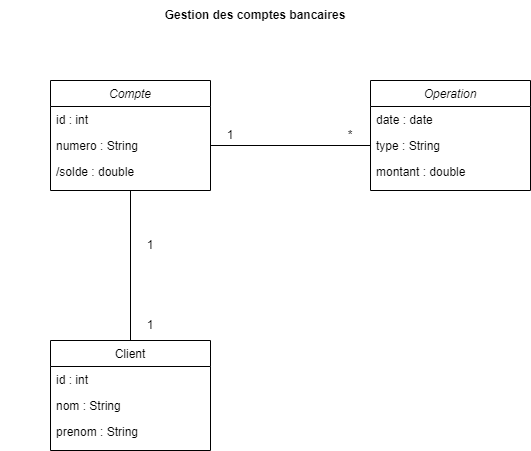

The diagram above was exported from draw.io. Its source (the exported page's mxGraphModel, read from the mxfile embedded in the PNG):
<mxGraphModel dx="1114" dy="593" grid="0" gridSize="10" guides="1" tooltips="1" connect="1" arrows="1" fold="1" page="1" pageScale="1" pageWidth="827" pageHeight="1169" math="0" shadow="0">
  <root>
    <mxCell id="WIyWlLk6GJQsqaUBKTNV-0" />
    <mxCell id="WIyWlLk6GJQsqaUBKTNV-1" parent="WIyWlLk6GJQsqaUBKTNV-0" />
    <mxCell id="zkfFHV4jXpPFQw0GAbJ--0" value="Compte" style="swimlane;fontStyle=2;align=center;verticalAlign=top;childLayout=stackLayout;horizontal=1;startSize=26;horizontalStack=0;resizeParent=1;resizeLast=0;collapsible=1;marginBottom=0;rounded=0;shadow=0;strokeWidth=1;" parent="WIyWlLk6GJQsqaUBKTNV-1" vertex="1">
      <mxGeometry x="220" y="120" width="160" height="110" as="geometry">
        <mxRectangle x="230" y="140" width="160" height="26" as="alternateBounds" />
      </mxGeometry>
    </mxCell>
    <mxCell id="zkfFHV4jXpPFQw0GAbJ--1" value="id : int" style="text;align=left;verticalAlign=top;spacingLeft=4;spacingRight=4;overflow=hidden;rotatable=0;points=[[0,0.5],[1,0.5]];portConstraint=eastwest;" parent="zkfFHV4jXpPFQw0GAbJ--0" vertex="1">
      <mxGeometry y="26" width="160" height="26" as="geometry" />
    </mxCell>
    <mxCell id="zkfFHV4jXpPFQw0GAbJ--2" value="numero : String" style="text;align=left;verticalAlign=top;spacingLeft=4;spacingRight=4;overflow=hidden;rotatable=0;points=[[0,0.5],[1,0.5]];portConstraint=eastwest;rounded=0;shadow=0;html=0;" parent="zkfFHV4jXpPFQw0GAbJ--0" vertex="1">
      <mxGeometry y="52" width="160" height="26" as="geometry" />
    </mxCell>
    <mxCell id="zkfFHV4jXpPFQw0GAbJ--3" value="/solde : double" style="text;align=left;verticalAlign=top;spacingLeft=4;spacingRight=4;overflow=hidden;rotatable=0;points=[[0,0.5],[1,0.5]];portConstraint=eastwest;rounded=0;shadow=0;html=0;" parent="zkfFHV4jXpPFQw0GAbJ--0" vertex="1">
      <mxGeometry y="78" width="160" height="26" as="geometry" />
    </mxCell>
    <mxCell id="zkfFHV4jXpPFQw0GAbJ--17" value="Client" style="swimlane;fontStyle=0;align=center;verticalAlign=top;childLayout=stackLayout;horizontal=1;startSize=26;horizontalStack=0;resizeParent=1;resizeLast=0;collapsible=1;marginBottom=0;rounded=0;shadow=0;strokeWidth=1;" parent="WIyWlLk6GJQsqaUBKTNV-1" vertex="1">
      <mxGeometry x="220" y="380" width="160" height="110" as="geometry">
        <mxRectangle x="550" y="140" width="160" height="26" as="alternateBounds" />
      </mxGeometry>
    </mxCell>
    <mxCell id="zkfFHV4jXpPFQw0GAbJ--18" value="id : int" style="text;align=left;verticalAlign=top;spacingLeft=4;spacingRight=4;overflow=hidden;rotatable=0;points=[[0,0.5],[1,0.5]];portConstraint=eastwest;" parent="zkfFHV4jXpPFQw0GAbJ--17" vertex="1">
      <mxGeometry y="26" width="160" height="26" as="geometry" />
    </mxCell>
    <mxCell id="zkfFHV4jXpPFQw0GAbJ--19" value="nom : String" style="text;align=left;verticalAlign=top;spacingLeft=4;spacingRight=4;overflow=hidden;rotatable=0;points=[[0,0.5],[1,0.5]];portConstraint=eastwest;rounded=0;shadow=0;html=0;" parent="zkfFHV4jXpPFQw0GAbJ--17" vertex="1">
      <mxGeometry y="52" width="160" height="26" as="geometry" />
    </mxCell>
    <mxCell id="zkfFHV4jXpPFQw0GAbJ--20" value="prenom : String" style="text;align=left;verticalAlign=top;spacingLeft=4;spacingRight=4;overflow=hidden;rotatable=0;points=[[0,0.5],[1,0.5]];portConstraint=eastwest;rounded=0;shadow=0;html=0;" parent="zkfFHV4jXpPFQw0GAbJ--17" vertex="1">
      <mxGeometry y="78" width="160" height="26" as="geometry" />
    </mxCell>
    <mxCell id="REFcEMEwOrVjt0r15qbf-0" value="" style="endArrow=none;html=1;rounded=0;exitX=0.5;exitY=1;exitDx=0;exitDy=0;entryX=0.5;entryY=0;entryDx=0;entryDy=0;" edge="1" parent="WIyWlLk6GJQsqaUBKTNV-1" source="zkfFHV4jXpPFQw0GAbJ--0" target="zkfFHV4jXpPFQw0GAbJ--17">
      <mxGeometry width="50" height="50" relative="1" as="geometry">
        <mxPoint x="390" y="330" as="sourcePoint" />
        <mxPoint x="440" y="280" as="targetPoint" />
      </mxGeometry>
    </mxCell>
    <mxCell id="REFcEMEwOrVjt0r15qbf-1" value="1" style="text;html=1;strokeColor=none;fillColor=none;align=center;verticalAlign=middle;whiteSpace=wrap;rounded=0;" vertex="1" parent="WIyWlLk6GJQsqaUBKTNV-1">
      <mxGeometry x="290" y="270" width="60" height="30" as="geometry" />
    </mxCell>
    <mxCell id="REFcEMEwOrVjt0r15qbf-2" value="1" style="text;html=1;strokeColor=none;fillColor=none;align=center;verticalAlign=middle;whiteSpace=wrap;rounded=0;" vertex="1" parent="WIyWlLk6GJQsqaUBKTNV-1">
      <mxGeometry x="290" y="350" width="60" height="30" as="geometry" />
    </mxCell>
    <mxCell id="REFcEMEwOrVjt0r15qbf-4" value="Operation" style="swimlane;fontStyle=2;align=center;verticalAlign=top;childLayout=stackLayout;horizontal=1;startSize=26;horizontalStack=0;resizeParent=1;resizeLast=0;collapsible=1;marginBottom=0;rounded=0;shadow=0;strokeWidth=1;" vertex="1" parent="WIyWlLk6GJQsqaUBKTNV-1">
      <mxGeometry x="540" y="120" width="160" height="110" as="geometry">
        <mxRectangle x="230" y="140" width="160" height="26" as="alternateBounds" />
      </mxGeometry>
    </mxCell>
    <mxCell id="REFcEMEwOrVjt0r15qbf-5" value="date : date" style="text;align=left;verticalAlign=top;spacingLeft=4;spacingRight=4;overflow=hidden;rotatable=0;points=[[0,0.5],[1,0.5]];portConstraint=eastwest;" vertex="1" parent="REFcEMEwOrVjt0r15qbf-4">
      <mxGeometry y="26" width="160" height="26" as="geometry" />
    </mxCell>
    <mxCell id="REFcEMEwOrVjt0r15qbf-6" value="type : String" style="text;align=left;verticalAlign=top;spacingLeft=4;spacingRight=4;overflow=hidden;rotatable=0;points=[[0,0.5],[1,0.5]];portConstraint=eastwest;rounded=0;shadow=0;html=0;" vertex="1" parent="REFcEMEwOrVjt0r15qbf-4">
      <mxGeometry y="52" width="160" height="26" as="geometry" />
    </mxCell>
    <mxCell id="REFcEMEwOrVjt0r15qbf-7" value="montant : double" style="text;align=left;verticalAlign=top;spacingLeft=4;spacingRight=4;overflow=hidden;rotatable=0;points=[[0,0.5],[1,0.5]];portConstraint=eastwest;rounded=0;shadow=0;html=0;" vertex="1" parent="REFcEMEwOrVjt0r15qbf-4">
      <mxGeometry y="78" width="160" height="26" as="geometry" />
    </mxCell>
    <mxCell id="REFcEMEwOrVjt0r15qbf-11" value="" style="endArrow=none;html=1;rounded=0;exitX=1;exitY=0.5;exitDx=0;exitDy=0;entryX=0;entryY=0.5;entryDx=0;entryDy=0;" edge="1" parent="WIyWlLk6GJQsqaUBKTNV-1" source="zkfFHV4jXpPFQw0GAbJ--2" target="REFcEMEwOrVjt0r15qbf-6">
      <mxGeometry width="50" height="50" relative="1" as="geometry">
        <mxPoint x="390" y="460" as="sourcePoint" />
        <mxPoint x="440" y="410" as="targetPoint" />
      </mxGeometry>
    </mxCell>
    <mxCell id="REFcEMEwOrVjt0r15qbf-12" value="*" style="text;html=1;strokeColor=none;fillColor=none;align=center;verticalAlign=middle;whiteSpace=wrap;rounded=0;" vertex="1" parent="WIyWlLk6GJQsqaUBKTNV-1">
      <mxGeometry x="490" y="160" width="60" height="30" as="geometry" />
    </mxCell>
    <mxCell id="REFcEMEwOrVjt0r15qbf-13" value="1" style="text;html=1;strokeColor=none;fillColor=none;align=center;verticalAlign=middle;whiteSpace=wrap;rounded=0;" vertex="1" parent="WIyWlLk6GJQsqaUBKTNV-1">
      <mxGeometry x="370" y="160" width="60" height="30" as="geometry" />
    </mxCell>
    <mxCell id="REFcEMEwOrVjt0r15qbf-14" value="&lt;b&gt;Gestion des comptes bancaires&lt;/b&gt;" style="text;html=1;strokeColor=none;fillColor=none;align=center;verticalAlign=middle;whiteSpace=wrap;rounded=0;" vertex="1" parent="WIyWlLk6GJQsqaUBKTNV-1">
      <mxGeometry x="170" y="40" width="510" height="30" as="geometry" />
    </mxCell>
  </root>
</mxGraphModel>